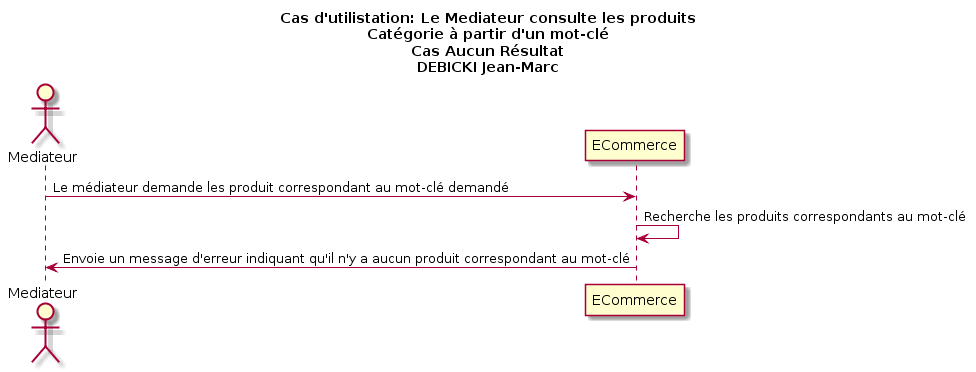

The diagram above was rendered by PlantUML. Its source (embedded in the PNG):
@startuml
title Cas d'utilistation: Le Mediateur consulte les produits\nCatégorie à partir d'un mot-clé\nCas Aucun Résultat\nDEBICKI Jean-Marc

actor Mediateur as v
participant ECommerce as e

v -> e: Le médiateur demande les produit correspondant au mot-clé demandé
e -> e: Recherche les produits correspondants au mot-clé
v <- e: Envoie un message d'erreur indiquant qu'il n'y a aucun produit correspondant au mot-clé
@enduml